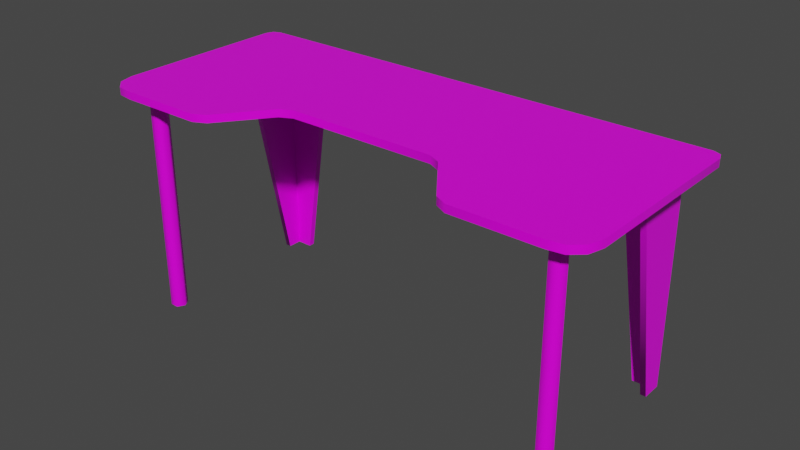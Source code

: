 # Source: office_post.blend  (saved by Blender 3.3.6; exported with 4.5.12 LTS)
import bpy
from mathutils import Matrix  # noqa: F401  (used for matrix-valued properties, if any)

bpy.ops.wm.read_factory_settings(use_empty=True)
scene = bpy.context.scene
scene.name = 'Scene'

# ---- collections
col_collection = bpy.data.collections.new('Collection'); scene.collection.children.link(col_collection)

# ---- images (referenced by path relative to the original .blend; pixels are not part of the script)
import os
ASSET_DIR = os.environ.get("B2B_ASSET_DIR", "")  # directory of the original .blend (textures are referenced by path, not embedded)
HERE = os.path.dirname(os.path.abspath(__file__))  # packed textures are extracted next to this script under _unpacked/

def load_image(name, relpath, width, height, colorspace="sRGB"):
    """Load a texture the original file referenced (path relative to the .blend, or extracted next to this script)."""
    p = next((c for c in (os.path.join(HERE, relpath), os.path.join(ASSET_DIR, relpath)) if relpath and os.path.exists(c)), "")
    if p:
        img = bpy.data.images.load(p, check_existing=True)
        img.name = name
    else:  # same state as the original file: an image datablock whose file is absent (Cycles renders it pink)
        img = bpy.data.images.new(name, width, height)
        img.source = "FILE"
        img.filepath = "//" + (relpath or name)
    img.colorspace_settings.name = colorspace
    return img
img_textures_png = load_image('Textures.png', 'Textures.png', 1024, 1024, 'sRGB')

# ---- materials (node trees are filled in below, after node groups)
mat_material_003 = bpy.data.materials.new('Material.003')
mat_material_003.use_transparent_shadow = False
mat_material_003.diffuse_color = (1.0, 1.0, 1.0, 1.0)
mat_material_003.roughness = 0.364
mat_material_003.specular_intensity = 0.4145

# ---- material node trees
mat_material_003.use_nodes = True; mat_material_003.node_tree.nodes.clear()
_N = mat_material_003.node_tree.nodes; _L = mat_material_003.node_tree.links
n0 = _N.new('ShaderNodeBsdfPrincipled'); n0.name = 'Principled BSDF'; n0.location = (10, 300)
n0.distribution = 'GGX'
n0.subsurface_method = 'RANDOM_WALK_SKIN'
n0.inputs[2].default_value = 0.364
n0.inputs[3].default_value = 1.45
n0.inputs[13].default_value = 0.4145
n0.inputs[27].default_value = (0.0, 0.0, 0.0, 1.0)
n0.inputs[28].default_value = 1.0
n1 = _N.new('ShaderNodeOutputMaterial'); n1.name = 'Material Output'; n1.location = (300, 300)
n2 = _N.new('ShaderNodeNormalMap'); n2.name = 'Normal Map'; n2.location = (-300, -300)
n2.label = 'Normal/Map'
n2.inputs[0].default_value = 0.0
n3 = _N.new('ShaderNodeTexImage'); n3.name = 'Image Texture'; n3.location = (-300, 600)
n3.image = img_textures_png
_L.new(n0.outputs[0], n1.inputs[0])
_L.new(n2.outputs[0], n0.inputs[5])
_L.new(n3.outputs[0], n0.inputs[0])
n1.is_active_output = True

# ---- world
world_world = bpy.data.worlds.new('World'); scene.world = world_world
world_world.use_nodes = True; world_world.node_tree.nodes.clear()
_N = world_world.node_tree.nodes; _L = world_world.node_tree.links
n0 = _N.new('ShaderNodeOutputWorld'); n0.name = 'World Output'; n0.location = (300, 300)
n1 = _N.new('ShaderNodeBackground'); n1.name = 'Background'; n1.location = (10, 300)
n1.inputs[0].default_value = (0.05088, 0.05088, 0.05088, 1.0)
_L.new(n1.outputs[0], n0.inputs[0])
n0.is_active_output = True
world_world.color = (0.05088, 0.05088, 0.05088)
world_world.use_sun_shadow = False
world_world.sun_shadow_jitter_overblur = 0.0

# ---- meshes
me_mesh_410 = bpy.data.meshes.new('Mesh.410')
me_mesh_410.from_pydata([(0.7606, 0.7293, -0.3077), (0.7606, 0.7057, -0.3077), (0.6974, 0.7293, 0.3552), (0.7945, 0.7293, 0.2701), (0.746, 0.7293, 0.3486), (0.7815, 0.7293, 0.3174), (0.7945, 0.7057, 0.2701), (0.6974, 0.7057, 0.3552), (0.7815, 0.7057, 0.3174), (0.746, 0.7057, 0.3486), (0.7945, 0.7293, -0.2738), (0.7846, 0.7293, -0.2978), (0.7945, 0.7057, -0.2738), (0.7846, 0.7057, -0.2978), (-0.7563, 0.7057, -0.3077), (-0.6931, 0.7293, 0.3552), (-0.7902, 0.7293, 0.2701), (-0.7417, 0.7293, 0.3486), (-0.7772, 0.7293, 0.3174), (-0.7902, 0.7057, 0.2701), (-0.6931, 0.7057, 0.3552), (-0.7772, 0.7057, 0.3174), (-0.7417, 0.7057, 0.3486), (-0.7902, 0.7293, -0.2738), (-0.7803, 0.7293, -0.2978), (-0.7902, 0.7057, -0.2738), (-0.7803, 0.7057, -0.2978), (-0.6549, -7.61e-08, 0.2646), (-0.6549, 0.7196, 0.2646), (-0.6679, -7.243e-08, 0.2871), (-0.6679, 0.7196, 0.2871), (-0.6939, -7.243e-08, 0.2871), (-0.6939, 0.7196, 0.2871), (-0.7069, -7.61e-08, 0.2646), (-0.7069, 0.7196, 0.2646), (-0.6939, -7.977e-08, 0.2421), (-0.6939, 0.7196, 0.2421), (-0.6679, -7.977e-08, 0.2421), (-0.6679, 0.7196, 0.2421), (0.7069, 1.623e-07, 0.2646), (0.7069, 0.7196, 0.2646), (0.6939, 1.66e-07, 0.2871), (0.6939, 0.7196, 0.2871), (0.6679, 1.66e-07, 0.2871), (0.6679, 0.7196, 0.2871), (0.6549, 1.623e-07, 0.2646), (0.6549, 0.7196, 0.2646), (0.6679, 1.587e-07, 0.2421), (0.6679, 0.7196, 0.2421), (0.6939, 1.587e-07, 0.2421), (0.6939, 0.7196, 0.2421), (0.2382, 0.7293, 0.163), (0.2772, 0.7293, 0.1824), (0.3928, 0.7293, 0.3358), (0.4318, 0.7293, 0.3553), (0.4317, 0.7057, 0.3552), (0.3927, 0.7057, 0.3358), (0.2771, 0.7057, 0.1824), (0.2381, 0.7057, 0.163), (-0.4274, 0.7293, 0.3553), (-0.3885, 0.7293, 0.3358), (-0.7563, 0.7293, -0.3077), (-0.2728, 0.7293, 0.1824), (-0.2339, 0.7293, 0.163), (-0.2338, 0.7057, 0.163), (-0.2728, 0.7057, 0.1824), (-0.3884, 0.7057, 0.3358), (-0.4274, 0.7057, 0.3552), (0.5236, 0.7154, -0.2922), (0.6298, 7.161e-08, -0.2922), (0.6979, 7.161e-08, -0.2922), (0.6979, 0.7154, -0.2922), (0.6979, 8.201e-08, -0.2284), (0.6979, 0.7154, -0.08787), (0.5236, 0.7154, -0.2733), (0.6298, 7.468e-08, -0.2733), (0.6801, 7.468e-08, -0.2733), (0.6801, 0.7154, -0.2733), (0.6801, 8.201e-08, -0.2284), (0.6801, 0.7154, -0.08787), (-0.5236, 0.7154, -0.2922), (-0.6298, -1.668e-07, -0.2922), (-0.6979, -1.668e-07, -0.2922), (-0.6979, 0.7154, -0.2922), (-0.6979, -1.564e-07, -0.2284), (-0.6979, 0.7154, -0.08787), (-0.5236, 0.7154, -0.2733), (-0.6298, -1.637e-07, -0.2733), (-0.6801, -1.637e-07, -0.2733), (-0.6801, 0.7154, -0.2733), (-0.6801, -1.564e-07, -0.2284), (-0.6801, 0.7154, -0.08787)], [], [(11, 5, 3, 10), (4, 5, 11, 0), (2, 54, 55, 7), (4, 0, 54, 2), (2, 7, 9, 4), (4, 9, 8, 5), (5, 8, 6, 3), (1, 0, 11, 13), (13, 11, 10, 12), (3, 6, 12, 10), (15, 59, 61, 17), (24, 23, 16, 18), (17, 61, 24, 18), (15, 17, 22, 20), (17, 18, 21, 22), (18, 16, 19, 21), (14, 26, 24, 61), (26, 25, 23, 24), (16, 23, 25, 19), (1, 14, 61, 0), (27, 28, 30, 29), (29, 30, 32, 31), (31, 32, 34, 33), (33, 34, 36, 35), (35, 36, 38, 37), (37, 38, 28, 27), (39, 40, 42, 41), (41, 42, 44, 43), (43, 44, 46, 45), (45, 46, 48, 47), (47, 48, 50, 49), (49, 50, 40, 39), (52, 57, 56, 53), (60, 66, 65, 62), (64, 58, 51, 63), (20, 67, 59, 15), (51, 52, 0), (53, 54, 0), (59, 60, 61), (62, 63, 61), (51, 58, 57, 52), (55, 54, 53, 56), (59, 67, 66, 60), (64, 63, 62, 65), (0, 52, 53), (51, 0, 61, 63), (61, 60, 62), (71, 70, 69, 68), (73, 72, 70, 71), (77, 74, 75, 76), (79, 77, 76, 78), (68, 69, 75, 74), (72, 73, 79, 78), (83, 80, 81, 82), (85, 83, 82, 84), (89, 88, 87, 86), (91, 90, 88, 89), (80, 86, 87, 81), (84, 90, 91, 85), (26, 14, 25), (25, 14, 19), (14, 1, 19), (19, 1, 21), (21, 1, 22), (22, 1, 20), (1, 13, 20), (13, 12, 20), (8, 9, 6), (9, 7, 6), (6, 7, 12), (7, 55, 12), (55, 56, 12), (56, 57, 12), (57, 58, 12), (66, 67, 65), (67, 20, 65), (65, 20, 64), (20, 12, 64), (58, 64, 12), (47, 49, 39, 41, 43, 45), (35, 37, 27, 29, 31, 33), (81, 87, 82), (87, 88, 82), (82, 88, 84), (88, 90, 84), (69, 70, 75), (75, 70, 76), (70, 72, 76), (72, 78, 76)])
me_mesh_410.polygons.foreach_set('use_smooth', [True] * 89)
_k = set([(0, 11), (0, 61), (1, 13), (1, 14), (2, 4), (2, 54), (3, 5), (3, 10), (4, 5), (6, 8), (6, 12), (7, 9), (7, 55), (8, 9), (10, 11), (12, 13), (14, 26), (15, 17), (15, 59), (16, 18), (16, 23), (17, 18), (19, 21), (19, 25), (20, 22), (20, 67), (21, 22), (23, 24), (24, 61), (25, 26), (27, 29), (27, 37), (29, 31), (31, 33), (33, 35), (35, 37), (39, 41), (39, 49), (41, 43), (43, 45), (45, 47), (47, 49), (51, 52), (51, 63), (52, 53), (53, 54), (55, 56), (56, 57), (57, 58), (58, 64), (59, 60), (60, 62), (62, 63), (64, 65), (65, 66), (66, 67), (68, 69), (69, 70), (69, 75), (70, 71), (70, 72), (72, 73), (74, 75), (75, 76), (76, 77), (76, 78), (78, 79), (80, 81), (81, 82), (81, 87), (82, 83), (82, 84), (84, 85), (86, 87), (87, 88), (88, 89), (88, 90), (90, 91)])
me_mesh_410.attributes.new('sharp_edge', 'BOOLEAN', 'EDGE').data.foreach_set('value', [ (min(e.vertices), max(e.vertices)) in _k for e in me_mesh_410.edges])
_uv = me_mesh_410.uv_layers.new(name='map1')
_uv.uv.foreach_set('vector', [0.8987, 0.7915, 0.8983, 0.7914, 0.8983, 0.7914, 0.8987, 0.7915, 0.8983, 0.7914, 0.8983, 0.7914, 0.8987, 0.7915, 0.8987, 0.7915, 0.0617, 0.4971, 0.06167, 0.4973, 0.06165, 0.4973, 0.06168, 0.497, 0.8983, 0.7914, 0.8987, 0.7915, 0.8982, 0.7917, 0.8983, 0.7914, 0.0617, 0.4971, 0.06168, 0.497, 0.0617, 0.497, 0.06171, 0.497, 0.06171, 0.497, 0.0617, 0.497, 0.06173, 0.497, 0.06174, 0.497, 0.06174, 0.497, 0.06173, 0.497, 0.06176, 0.497, 0.06176, 0.497, 0.06209, 0.4971, 0.06208, 0.4971, 0.06207, 0.4971, 0.06208, 0.4971, 0.06208, 0.4971, 0.06207, 0.4971, 0.06206, 0.4971, 0.06207, 0.4971, 0.06176, 0.497, 0.06176, 0.497, 0.06207, 0.4971, 0.06206, 0.4971, 0.8982, 0.7926, 0.8982, 0.7923, 0.8987, 0.7926, 0.8983, 0.7926, 0.8987, 0.7926, 0.8987, 0.7926, 0.8983, 0.7927, 0.8983, 0.7927, 0.8983, 0.7926, 0.8987, 0.7926, 0.8987, 0.7926, 0.8983, 0.7927, 0.06169, 0.498, 0.06171, 0.498, 0.0617, 0.498, 0.06168, 0.498, 0.06171, 0.498, 0.06173, 0.498, 0.06172, 0.4981, 0.0617, 0.498, 0.06173, 0.498, 0.06176, 0.498, 0.06176, 0.4981, 0.06172, 0.4981, 0.06209, 0.498, 0.06208, 0.498, 0.06207, 0.498, 0.06207, 0.498, 0.06208, 0.498, 0.06207, 0.498, 0.06206, 0.498, 0.06207, 0.498, 0.06176, 0.498, 0.06206, 0.498, 0.06207, 0.498, 0.06176, 0.4981, 0.06209, 0.4971, 0.06209, 0.498, 0.06207, 0.498, 0.06208, 0.4971, 0.8956, 0.7958, 0.8955, 0.7958, 0.8955, 0.7959, 0.8956, 0.7958, 0.8956, 0.7958, 0.8955, 0.7959, 0.8956, 0.7959, 0.8956, 0.7958, 0.8956, 0.7958, 0.8956, 0.7959, 0.8956, 0.7958, 0.8955, 0.7958, 0.8955, 0.7958, 0.8956, 0.7958, 0.8956, 0.7958, 0.8955, 0.7958, 0.8955, 0.7958, 0.8956, 0.7958, 0.8955, 0.7958, 0.8956, 0.7959, 0.8956, 0.7959, 0.8955, 0.7958, 0.8955, 0.7958, 0.8956, 0.7958, 0.8955, 0.7957, 0.8956, 0.7957, 0.8956, 0.7957, 0.8955, 0.7957, 0.8955, 0.7957, 0.8956, 0.7957, 0.8956, 0.7958, 0.8955, 0.7956, 0.8955, 0.7956, 0.8956, 0.7958, 0.8955, 0.7957, 0.8956, 0.7956, 0.8956, 0.7956, 0.8955, 0.7957, 0.8955, 0.7957, 0.8956, 0.7957, 0.8956, 0.7957, 0.8955, 0.7957, 0.8956, 0.7956, 0.8956, 0.7957, 0.8956, 0.7957, 0.8956, 0.7956, 0.8956, 0.7957, 0.8955, 0.7957, 0.06167, 0.4973, 0.06165, 0.4973, 0.06165, 0.4973, 0.06167, 0.4973, 0.06166, 0.4978, 0.06165, 0.4978, 0.06165, 0.4977, 0.06166, 0.4977, 0.06165, 0.4977, 0.06165, 0.4973, 0.06167, 0.4973, 0.06166, 0.4977, 0.06168, 0.498, 0.06165, 0.4978, 0.06167, 0.4978, 0.06169, 0.498, 0.8982, 0.7918, 0.8982, 0.7918, 0.8987, 0.7915, 0.8982, 0.7917, 0.8982, 0.7917, 0.8987, 0.7915, 0.8982, 0.7923, 0.8982, 0.7923, 0.8987, 0.7926, 0.8982, 0.7923, 0.8982, 0.7923, 0.8987, 0.7926, 0.06167, 0.4973, 0.06165, 0.4973, 0.06165, 0.4973, 0.06167, 0.4973, 0.06165, 0.4973, 0.06167, 0.4973, 0.06167, 0.4973, 0.06165, 0.4973, 0.06167, 0.4978, 0.06165, 0.4978, 0.06165, 0.4978, 0.06166, 0.4978, 0.06165, 0.4977, 0.06166, 0.4977, 0.06166, 0.4977, 0.06165, 0.4977, 0.8987, 0.7915, 0.8982, 0.7918, 0.8982, 0.7917, 0.8982, 0.7918, 0.8987, 0.7915, 0.8987, 0.7926, 0.8982, 0.7923, 0.8987, 0.7926, 0.8982, 0.7923, 0.8982, 0.7923, 0.8987, 0.7915, 0.8987, 0.7914, 0.8987, 0.7914, 0.8987, 0.7915, 0.8983, 0.7914, 0.8983, 0.7914, 0.8987, 0.7914, 0.8987, 0.7915, 0.8987, 0.7915, 0.8987, 0.7915, 0.8987, 0.7914, 0.8987, 0.7914, 0.8983, 0.7914, 0.8987, 0.7915, 0.8987, 0.7914, 0.8983, 0.7914, 0.06206, 0.4971, 0.06207, 0.4971, 0.06207, 0.4971, 0.06206, 0.4971, 0.06176, 0.497, 0.06176, 0.497, 0.06176, 0.497, 0.06176, 0.497, 0.8987, 0.7915, 0.8987, 0.7915, 0.8987, 0.7914, 0.8987, 0.7914, 0.8983, 0.7914, 0.8987, 0.7915, 0.8987, 0.7914, 0.8983, 0.7914, 0.8987, 0.7915, 0.8987, 0.7914, 0.8987, 0.7914, 0.8987, 0.7915, 0.8983, 0.7914, 0.8983, 0.7914, 0.8987, 0.7914, 0.8987, 0.7915, 0.06206, 0.4971, 0.06206, 0.4971, 0.06207, 0.4971, 0.06207, 0.4971, 0.06176, 0.497, 0.06176, 0.497, 0.06176, 0.497, 0.06176, 0.497, 0.06208, 0.498, 0.06209, 0.498, 0.06207, 0.498, 0.06207, 0.498, 0.06209, 0.498, 0.06176, 0.4981, 0.06209, 0.498, 0.06209, 0.4971, 0.06176, 0.4981, 0.06176, 0.4981, 0.06209, 0.4971, 0.06172, 0.4981, 0.06172, 0.4981, 0.06209, 0.4971, 0.0617, 0.498, 0.0617, 0.498, 0.06209, 0.4971, 0.06168, 0.498, 0.06209, 0.4971, 0.06208, 0.4971, 0.06168, 0.498, 0.06208, 0.4971, 0.06207, 0.4971, 0.06168, 0.498, 0.06173, 0.497, 0.0617, 0.497, 0.06176, 0.497, 0.0617, 0.497, 0.06168, 0.497, 0.06176, 0.497, 0.06176, 0.497, 0.06168, 0.497, 0.06207, 0.4971, 0.06168, 0.497, 0.06165, 0.4973, 0.06207, 0.4971, 0.06165, 0.4973, 0.06165, 0.4973, 0.06207, 0.4971, 0.06165, 0.4973, 0.06165, 0.4973, 0.06207, 0.4971, 0.06165, 0.4973, 0.06165, 0.4973, 0.06207, 0.4971, 0.06165, 0.4978, 0.06165, 0.4978, 0.06165, 0.4977, 0.06165, 0.4978, 0.06168, 0.498, 0.06165, 0.4977, 0.06165, 0.4977, 0.06168, 0.498, 0.06165, 0.4977, 0.06168, 0.498, 0.06207, 0.4971, 0.06165, 0.4977, 0.06165, 0.4973, 0.06165, 0.4977, 0.06207, 0.4971, 0.8956, 0.7957, 0.8956, 0.7957, 0.8955, 0.7957, 0.8955, 0.7957, 0.8955, 0.7956, 0.8956, 0.7956, 0.8955, 0.7958, 0.8956, 0.7959, 0.8956, 0.7958, 0.8956, 0.7958, 0.8956, 0.7958, 0.8955, 0.7958, 0.8957, 0.793, 0.8965, 0.793, 0.8957, 0.7958, 0.8965, 0.793, 0.8965, 0.795, 0.8957, 0.7958, 0.8957, 0.7958, 0.8965, 0.795, 0.8984, 0.7958, 0.8965, 0.795, 0.8984, 0.795, 0.8984, 0.7958, 0.8932, 0.7929, 0.8932, 0.7901, 0.894, 0.7929, 0.894, 0.7929, 0.8932, 0.7901, 0.894, 0.7908, 0.8932, 0.7901, 0.8959, 0.7901, 0.894, 0.7908, 0.8959, 0.7901, 0.8959, 0.7908, 0.894, 0.7908])
me_mesh_410.materials.append(mat_material_003)
me_mesh_410.update()
me_mesh_410.normals_split_custom_set([tuple(v) for v in zip(*[iter([-1.765e-06, 1.0, -2.119e-07, -1.888e-06, 1.0, -2.065e-07, -2.095e-07, 1.0, -2.81e-07, -2.095e-07, 1.0, -2.81e-07, -6.764e-07, 1.0, -2.579e-07, -1.888e-06, 1.0, -2.065e-07, -1.765e-06, 1.0, -2.119e-07, -9.897e-07, 1.0, -1.275e-07, 0.06848, -0.0001035, 0.9977, -0.2287, 0.000388, 0.9735, -0.2296, 0.0003904, 0.9733, 0.06848, -0.0001035, 0.9977, -6.764e-07, 1.0, -2.579e-07, -9.897e-07, 1.0, -1.275e-07, 4.049e-08, 1.0, 4.227e-07, -3.845e-09, 1.0, -2.867e-07, 0.06848, -0.0001035, 0.9977, 0.06848, -0.0001035, 0.9977, 0.4154, 8.692e-07, 0.9097, 0.4154, 8.692e-07, 0.9097, 0.4154, 8.692e-07, 0.9097, 0.4154, 8.692e-07, 0.9097, 0.8473, 8.692e-07, 0.5311, 0.8473, 8.692e-07, 0.5311, 0.8473, 8.692e-07, 0.5311, 0.8473, 8.692e-07, 0.5311, 0.991, 1.168e-06, 0.1339, 0.991, 1.168e-06, 0.1339, 0.1951, -1.009e-13, -0.9808, 0.1951, -1.009e-13, -0.9808, 0.7071, 1.642e-06, -0.7071, 0.7071, 1.642e-06, -0.7071, 0.7071, 1.642e-06, -0.7071, 0.7071, 1.642e-06, -0.7071, 0.9808, 2.727e-06, -0.1951, 0.9808, 2.727e-06, -0.1951, 0.991, 1.168e-06, 0.1339, 0.991, 1.168e-06, 0.1339, 0.9808, 2.727e-06, -0.1951, 0.9808, 2.727e-06, -0.1951, -1.862e-07, 1.0, -3.046e-07, -8.584e-07, 1.0, -1.262e-07, -7.014e-08, 1.0, -2.003e-07, -1.041e-07, 1.0, -2.741e-07, 9.124e-08, 1.0, -2.222e-07, 2.095e-07, 1.0, -2.81e-07, 2.095e-07, 1.0, -2.81e-07, 8.188e-08, 1.0, -2.176e-07, -1.041e-07, 1.0, -2.741e-07, -7.014e-08, 1.0, -2.003e-07, 9.124e-08, 1.0, -2.222e-07, 8.188e-08, 1.0, -2.176e-07, -0.06847, -0.0001035, 0.9977, -0.4153, -1.738e-06, 0.9097, -0.4153, -1.738e-06, 0.9097, -0.06847, -0.0001035, 0.9977, -0.4153, -1.738e-06, 0.9097, -0.8473, -5.091e-06, 0.5311, -0.8473, -5.091e-06, 0.5311, -0.4153, -1.738e-06, 0.9097, -0.8473, -5.091e-06, 0.5311, -0.991, -4.409e-06, 0.1339, -0.991, -4.409e-06, 0.1339, -0.8473, -5.091e-06, 0.5311, -0.1951, -1.16e-06, -0.9808, -0.7071, -1.232e-06, -0.7071, -0.7071, -1.232e-06, -0.7071, -0.1951, -1.16e-06, -0.9808, -0.7071, -1.232e-06, -0.7071, -0.9808, -1.18e-06, -0.1951, -0.9808, -1.18e-06, -0.1951, -0.7071, -1.232e-06, -0.7071, -0.991, -4.409e-06, 0.1339, -0.9808, -1.18e-06, -0.1951, -0.9808, -1.18e-06, -0.1951, -0.991, -4.409e-06, 0.1339, 0.1951, -1.009e-13, -0.9808, -0.1951, -1.16e-06, -0.9808, -0.1951, -1.16e-06, -0.9808, 0.1951, -1.009e-13, -0.9808, 1.0, 1.815e-07, -2.191e-07, 1.0, 1.815e-07, -2.848e-07, 0.5, 2.247e-07, 0.866, 0.5, 2.247e-07, 0.866, 0.5, 2.247e-07, 0.866, 0.5, 2.247e-07, 0.866, -0.5, 1.095e-07, 0.866, -0.5, 1.095e-07, 0.866, -0.5, 1.095e-07, 0.866, -0.5, 1.095e-07, 0.866, -1.0, -7.757e-08, -4.82e-07, -1.0, -7.757e-08, -4.163e-07, -1.0, -7.757e-08, -4.163e-07, -1.0, -7.757e-08, -4.82e-07, -0.5, -1.871e-07, -0.866, -0.5, -1.871e-07, -0.866, -0.5, -1.871e-07, -0.866, -0.5, -1.871e-07, -0.866, 0.5, -4.315e-08, -0.866, 0.5, -4.315e-08, -0.866, 0.5, -4.315e-08, -0.866, 0.5, -4.315e-08, -0.866, 1.0, 1.815e-07, -2.848e-07, 1.0, 1.815e-07, -2.191e-07, 1.0, 1.351e-07, 0.0, 1.0, 1.351e-07, -6.572e-08, 0.5, 2.446e-07, 0.866, 0.5, 2.446e-07, 0.866, 0.5, 2.446e-07, 0.866, 0.5, 2.446e-07, 0.866, -0.5, 4.317e-08, 0.866, -0.5, 4.317e-08, 0.866, -0.5, 4.317e-08, 0.866, -0.5, 4.317e-08, 0.866, -1.0, -1.815e-07, -2.629e-07, -1.0, -1.815e-07, -1.972e-07, -1.0, -1.815e-07, -1.972e-07, -1.0, -1.815e-07, -2.629e-07, -0.5, -2.247e-07, -0.866, -0.5, -2.247e-07, -0.866, -0.5, -2.247e-07, -0.866, -0.5, -2.247e-07, -0.866, 0.5, -1.095e-07, -0.866, 0.5, -1.095e-07, -0.866, 0.5, -1.095e-07, -0.866, 0.5, -1.095e-07, -0.866, 1.0, 1.351e-07, -6.572e-08, 1.0, 1.351e-07, 0.0, -0.6396, 0.001274, 0.7687, -0.6392, 0.001273, 0.7691, -0.6397, 0.001439, 0.7686, -0.6391, 0.001438, 0.7691, 0.6391, 0.001458, 0.7691, 0.6397, 0.00146, 0.7686, 0.6392, 0.001282, 0.7691, 0.6396, 0.001284, 0.7687, 0.2289, 7.949e-05, 0.9735, -0.2289, 9.121e-05, 0.9735, -0.2295, 9.284e-05, 0.9733, 0.2295, 8.102e-05, 0.9733, -0.06847, -0.0001035, 0.9977, 0.2296, 0.00039, 0.9733, 0.2287, 0.0003877, 0.9735, -0.06847, -0.0001035, 0.9977, -1.001e-07, 1.0, 6.515e-07, -2.128e-07, 1.0, 8.781e-07, -9.897e-07, 1.0, -1.275e-07, -1.536e-07, 1.0, 3.244e-07, 4.049e-08, 1.0, 4.227e-07, -9.897e-07, 1.0, -1.275e-07, -8.584e-07, 1.0, -1.262e-07, -7.479e-07, 1.0, -1.981e-07, -7.014e-08, 1.0, -2.003e-07, -5.732e-08, 1.0, -2.171e-07, -1.406e-07, 1.0, -4.254e-08, -7.014e-08, 1.0, -2.003e-07, -0.2295, 9.284e-05, 0.9733, -0.2289, 9.121e-05, 0.9735, -0.6392, 0.001273, 0.7691, -0.6396, 0.001274, 0.7687, -0.2296, 0.0003904, 0.9733, -0.2287, 0.000388, 0.9735, -0.6391, 0.001438, 0.7691, -0.6397, 0.001439, 0.7686, 0.2287, 0.0003877, 0.9735, 0.2296, 0.00039, 0.9733, 0.6397, 0.00146, 0.7686, 0.6391, 0.001458, 0.7691, 0.2289, 7.949e-05, 0.9735, 0.2295, 8.102e-05, 0.9733, 0.6396, 0.001284, 0.7687, 0.6392, 0.001282, 0.7691, -9.897e-07, 1.0, -1.275e-07, -2.128e-07, 1.0, 8.781e-07, -1.536e-07, 1.0, 3.244e-07, -1.001e-07, 1.0, 6.515e-07, -9.897e-07, 1.0, -1.275e-07, -7.014e-08, 1.0, -2.003e-07, -1.406e-07, 1.0, -4.254e-08, -7.014e-08, 1.0, -2.003e-07, -7.479e-07, 1.0, -1.981e-07, -5.732e-08, 1.0, -2.171e-07, -1.719e-07, -1.549e-07, -1.0, -1.719e-07, -1.549e-07, -1.0, -1.719e-07, -1.549e-07, -1.0, -1.719e-07, -1.549e-07, -1.0, 1.0, 1.682e-07, -3.704e-14, 1.0, 1.682e-07, -3.704e-14, 1.0, 1.682e-07, -3.704e-14, 1.0, 1.682e-07, -3.704e-14, 0.0, 1.565e-07, 1.0, 0.0, 1.565e-07, 1.0, 0.0, 1.565e-07, 1.0, 0.0, 1.565e-07, 1.0, -1.0, -3.842e-07, 4.311e-14, -1.0, -3.842e-07, 4.311e-14, -1.0, -3.842e-07, 4.311e-14, -1.0, -3.842e-07, 4.311e-14, -0.9892, -0.1469, 0.0, -0.9892, -0.1469, 0.0, -0.9892, -0.1469, 0.0, -0.9892, -0.1469, 0.0, 3.732e-07, -0.7722, 0.6354, 5.763e-07, -0.1927, 0.9813, 5.763e-07, -0.1927, 0.9813, 3.731e-07, -0.7722, 0.6353, -3.438e-07, -1.783e-07, -1.0, -3.438e-07, -1.783e-07, -1.0, -3.438e-07, -1.783e-07, -1.0, -3.438e-07, -1.783e-07, -1.0, -1.0, -1.554e-07, 3.704e-14, -1.0, -1.554e-07, 3.704e-14, -1.0, -1.554e-07, 3.704e-14, -1.0, -1.554e-07, 3.704e-14, 0.0, 1.768e-07, 1.0, 0.0, 1.768e-07, 1.0, 0.0, 1.768e-07, 1.0, 0.0, 1.768e-07, 1.0, 1.0, 3.496e-07, -4.311e-14, 1.0, 3.496e-07, -4.311e-14, 1.0, 3.496e-07, -4.311e-14, 1.0, 3.496e-07, -4.311e-14, 0.9892, -0.1469, 0.0, 0.9892, -0.1469, 0.0, 0.9892, -0.1469, 0.0, 0.9892, -0.1469, 0.0, 3.732e-07, -0.7722, 0.6354, 3.731e-07, -0.7722, 0.6353, 5.763e-07, -0.1927, 0.9813, 5.763e-07, -0.1927, 0.9813, 3.002e-06, -1.0, 0.0, 1.045e-06, -1.0, 0.0, 2.124e-06, -1.0, 0.0, 2.124e-06, -1.0, 0.0, 1.045e-06, -1.0, 0.0, 1.639e-07, -1.0, 0.0, 1.045e-06, -1.0, 0.0, 6.03e-08, -1.0, 3.311e-08, 1.639e-07, -1.0, 0.0, 1.639e-07, -1.0, 0.0, 6.03e-08, -1.0, 3.311e-08, 3.232e-07, -1.0, 0.0, 3.232e-07, -1.0, 0.0, 6.03e-08, -1.0, 3.311e-08, 4.838e-07, -1.0, 1.22e-06, 4.838e-07, -1.0, 1.22e-06, 6.03e-08, -1.0, 3.311e-08, 3.648e-08, -1.0, 4.895e-06, 6.03e-08, -1.0, 3.311e-08, 5.818e-08, -1.0, -3.737e-06, 3.648e-08, -1.0, 4.895e-06, 5.818e-08, -1.0, -3.737e-06, 1.189e-07, -1.0, -3.132e-06, 3.648e-08, -1.0, 4.895e-06, 0.0, -1.0, 0.0, 0.0, -1.0, 0.0, 1.531e-07, -1.0, 2.249e-07, 0.0, -1.0, 0.0, 1.733e-07, -1.0, 4.747e-07, 1.531e-07, -1.0, 2.249e-07, 1.531e-07, -1.0, 2.249e-07, 1.733e-07, -1.0, 4.747e-07, 1.189e-07, -1.0, -3.132e-06, 1.733e-07, -1.0, 4.747e-07, 6.537e-08, -1.0, 2.788e-07, 1.189e-07, -1.0, -3.132e-06, 6.537e-08, -1.0, 2.788e-07, 7.453e-08, -1.0, 0.0, 1.189e-07, -1.0, -3.132e-06, 7.453e-08, -1.0, 0.0, 9.411e-08, -1.0, 0.0, 1.189e-07, -1.0, -3.132e-06, 9.411e-08, -1.0, 0.0, 1.735e-07, -1.0, 0.0, 1.189e-07, -1.0, -3.132e-06, 3.103e-07, -1.0, 0.0, 2.365e-07, -1.0, 0.0, 3.529e-08, -1.0, 0.0, 2.365e-07, -1.0, 0.0, 3.648e-08, -1.0, 4.895e-06, 3.529e-08, -1.0, 0.0, 3.529e-08, -1.0, 0.0, 3.648e-08, -1.0, 4.895e-06, -6.794e-06, -1.0, 3.549e-05, 3.648e-08, -1.0, 4.895e-06, 1.189e-07, -1.0, -3.132e-06, -6.794e-06, -1.0, 3.549e-05, 1.735e-07, -1.0, 0.0, -6.794e-06, -1.0, 3.549e-05, 1.189e-07, -1.0, -3.132e-06, 0.0, -1.0, 1.629e-07, 0.0, -1.0, 1.629e-07, 0.0, -1.0, 1.629e-07, 0.0, -1.0, 1.629e-07, 0.0, -1.0, 1.629e-07, 0.0, -1.0, 1.629e-07, 0.0, -1.0, 1.629e-07, 0.0, -1.0, 1.629e-07, 0.0, -1.0, 1.629e-07, 0.0, -1.0, 1.629e-07, 0.0, -1.0, 1.629e-07, 0.0, -1.0, 1.629e-07, 0.0, -1.0, 1.629e-07, 0.0, -1.0, 1.629e-07, 3.77e-13, -1.0, 1.629e-07, 0.0, -1.0, 1.629e-07, 3.794e-13, -1.0, 1.629e-07, 3.77e-13, -1.0, 1.629e-07, 3.77e-13, -1.0, 1.629e-07, 3.794e-13, -1.0, 1.629e-07, 3.732e-07, -0.7722, 0.6354, 3.794e-13, -1.0, 1.629e-07, 3.731e-07, -0.7722, 0.6353, 3.732e-07, -0.7722, 0.6354, 0.0, -1.0, 1.629e-07, 1.885e-13, -1.0, 1.629e-07, 0.0, -1.0, 1.629e-07, 0.0, -1.0, 1.629e-07, 1.885e-13, -1.0, 1.629e-07, 1.675e-13, -1.0, 1.629e-07, 1.885e-13, -1.0, 1.629e-07, 3.732e-07, -0.7722, 0.6354, 1.675e-13, -1.0, 1.629e-07, 3.732e-07, -0.7722, 0.6354, 3.731e-07, -0.7722, 0.6353, 1.675e-13, -1.0, 1.629e-07])] * 3)])
arm_armature = bpy.data.armatures.new('Armature')  # bones are not reproduced

# ---- objects
ob_office_table_001 = bpy.data.objects.new('office_table_001', me_mesh_410)
ob_armature = bpy.data.objects.new('Armature', arm_armature)

# ---- transforms, parenting, visibility, modifiers, constraints
ob_office_table_001.parent = ob_armature
ob_office_table_001.matrix_parent_inverse = Matrix(((-0.08175, 0.0, 1.858, -1.371), (0.0, 1.86, 0.0, -0.1165), (-1.858, -0.0, -0.08175, 0.3057), (-0.0, -0.0, -0.0, 1.0)))
ob_office_table_001.location = (0.0, 0.0, 0.0)
ob_office_table_001.rotation_euler = (1.571, -0.0, 0.0)
ob_office_table_001.color = (0.8, 0.8, 0.8, 1.0)
_vg = ob_office_table_001.vertex_groups.new(name='Bone')
for _i, _w in zip([20, 64, 65], [0.005045, 0.00649, 0.004784]): _vg.add([_i], _w, 'REPLACE')
_vg = ob_office_table_001.vertex_groups.new(name='Bone.001')
for _i, _w in zip([14, 15, 16, 17, 18, 19, 20, 21, 22, 23, 24, 25, 26, 28, 30, 32, 34, 36, 38, 58, 59, 60, 61, 62, 63, 64, 65, 66, 67], [0.4548, 0.5037, 0.4998, 0.5029, 0.5025, 0.5016, 0.5075, 0.5074, 0.5096, 0.4584, 0.4566, 0.4581, 0.4565, 0.9444, 0.9001, 0.7591, 0.867, 0.9247, 0.9473, 0.01239, 0.6879, 0.6734, 0.4559, 0.4858, 0.3829, 0.3505, 0.3771, 0.6405, 0.6626]): _vg.add([_i], _w, 'REPLACE')
_vg = ob_office_table_001.vertex_groups.new(name='Bone.004')
for _i, _w in zip([14, 15, 16, 17, 18, 19, 20, 21, 22, 23, 24, 25, 26, 27, 28, 29, 30, 31, 32, 33, 34, 35, 36, 37, 38, 59, 60, 61, 62, 63, 64, 65, 66, 67], [0.3866, 0.4914, 0.4814, 0.4943, 0.4901, 0.4798, 0.4555, 0.487, 0.4796, 0.3917, 0.3877, 0.392, 0.3889, 0.993, 0.05558, 0.9929, 0.09994, 0.9928, 0.2409, 0.9925, 0.133, 0.9921, 0.07531, 0.9929, 0.05271, 0.2168, 0.2066, 0.3855, 0.2396, 0.259, 0.3023, 0.3083, 0.2273, 0.2314]): _vg.add([_i], _w, 'REPLACE')
_vg = ob_office_table_001.vertex_groups.new(name='Bone.002')
for _i, _w in zip([80, 83, 85, 86, 89, 91], [0.6281, 0.5096, 0.5886, 0.5849, 0.5175, 0.5609]): _vg.add([_i], _w, 'REPLACE')
_vg = ob_office_table_001.vertex_groups.new(name='Bone.003')
for _i, _w in zip([80, 81, 82, 83, 84, 85, 86, 87, 88, 89, 90, 91], [0.3719, 0.9965, 0.9969, 0.4904, 0.9939, 0.4114, 0.4151, 0.9959, 0.9956, 0.4825, 0.9935, 0.4391]): _vg.add([_i], _w, 'REPLACE')
_vg = ob_office_table_001.vertex_groups.new(name='Bone.005')
for _i, _w in zip([0, 1, 2, 3, 4, 5, 6, 7, 8, 9, 10, 11, 12, 13, 14, 20, 23, 24, 25, 26, 40, 42, 44, 46, 48, 50, 51, 52, 53, 54, 55, 56, 57, 58, 59, 60, 61, 62, 63, 64, 65, 66, 67], [0.01824, 0.01837, 0.758, 0.6436, 0.7261, 0.6921, 0.6465, 0.7548, 0.6876, 0.7225, 0.07039, 0.03714, 0.08453, 0.05414, 0.05933, 0.0262, 0.05775, 0.05989, 0.05731, 0.05871, 0.5261, 0.5397, 0.8525, 0.9096, 0.9678, 0.879, 0.9196, 0.93, 0.9496, 0.9372, 0.9388, 0.9489, 0.9156, 0.8655, 0.004475, 0.0179, 0.06115, 0.08505, 0.1341, 0.05758, 0.05694, 0.01845, 0.01068]): _vg.add([_i], _w, 'REPLACE')
_vg = ob_office_table_001.vertex_groups.new(name='Bone.006')
for _i, _w in zip([39, 40, 41, 42, 43, 44, 45, 46, 47, 48, 49, 50], [0.9987, 0.4739, 0.9995, 0.4603, 0.999, 0.1475, 0.998, 0.09045, 0.9977, 0.01445, 0.9978, 0.121]): _vg.add([_i], _w, 'REPLACE')
_vg = ob_office_table_001.vertex_groups.new(name='Bone.007')
for _i, _w in zip([0, 1, 2, 3, 4, 5, 6, 7, 8, 9, 10, 11, 12, 13, 14, 23, 24, 25, 26, 51, 52, 53, 54, 55, 56, 57, 58, 59, 60, 61, 62, 63, 64, 65, 66, 67, 68, 71, 73, 74, 77, 79], [0.6312, 0.7879, 0.1959, 0.2845, 0.2229, 0.2507, 0.2845, 0.1971, 0.2528, 0.2246, 0.6803, 0.6676, 0.7813, 0.7934, 0.08256, 0.07645, 0.07971, 0.07679, 0.07968, 0.01729, 0.02395, 0.02019, 0.04289, 0.03977, 0.0197, 0.04341, 0.06136, 0.04665, 0.06236, 0.08142, 0.143, 0.1697, 0.2195, 0.1935, 0.07062, 0.05263, 0.7613, 0.01661, 0.2652, 0.7156, 0.03352, 0.2458]): _vg.add([_i], _w, 'REPLACE')
_vg = ob_office_table_001.vertex_groups.new(name='Bone.008')
for _i, _w in zip([0, 1, 2, 3, 4, 5, 6, 7, 8, 9, 10, 11, 12, 13, 62, 63, 64, 65, 68, 69, 70, 71, 72, 73, 74, 75, 76, 77, 78, 79], [0.3366, 0.1764, 0.0387, 0.07222, 0.04992, 0.05681, 0.06937, 0.04255, 0.05918, 0.05185, 0.2568, 0.2945, 0.1481, 0.1635, 0.003426, 0.01383, 0.03353, 0.02362, 0.2387, 0.9991, 1.0, 0.9667, 0.998, 0.7348, 0.2844, 0.9991, 0.9998, 0.9582, 0.998, 0.7542]): _vg.add([_i], _w, 'REPLACE')
_m = ob_office_table_001.modifiers.new('Armature', 'ARMATURE')
_m.object = ob_armature
ob_armature.location = (0.1318, 0.06262, 0.7434)
ob_armature.rotation_euler = (-0.0, -1.615, -0.0)
ob_armature.scale = (0.5377, 0.5377, 0.5377)
ob_armature.show_in_front = True

# ---- collection membership
col_collection.objects.link(ob_office_table_001)
col_collection.objects.link(ob_armature)

# ---- scene / render settings (as saved in the file)
scene.frame_start = 1; scene.frame_end = 250; scene.frame_set(46)
scene.render.engine = 'BLENDER_EEVEE_NEXT'
scene.cycles.sampling_pattern = 'TABULATED_SOBOL'
scene.cycles.use_light_tree = False
scene.view_settings.view_transform = 'Filmic'
bpy.context.view_layer.update()

# ---- added for rendering (the .blend has no active camera and no usable light): camera, sun
cam_auto = bpy.data.cameras.new('AutoCamera')
cam_auto.lens = 50.0
cam_auto.sensor_width = 36.0
cam_auto.clip_end = 1000.0
ob_auto_camera = bpy.data.objects.new('AutoCamera', cam_auto)
scene.collection.objects.link(ob_auto_camera)
ob_auto_camera.location = (1.78658, -2.13786, 1.82074)
ob_auto_camera.rotation_euler = (1.09748, -7.21219e-08, 0.694738)
scene.camera = ob_auto_camera
light_auto_sun = bpy.data.lights.new('AutoSun', 'SUN')
light_auto_sun.energy = 3.0
light_auto_sun.angle = 0.0523599
ob_auto_sun = bpy.data.objects.new('AutoSun', light_auto_sun)
scene.collection.objects.link(ob_auto_sun)
ob_auto_sun.rotation_euler = (0.872665, 0.174533, 0.523599)
bpy.context.view_layer.update()
